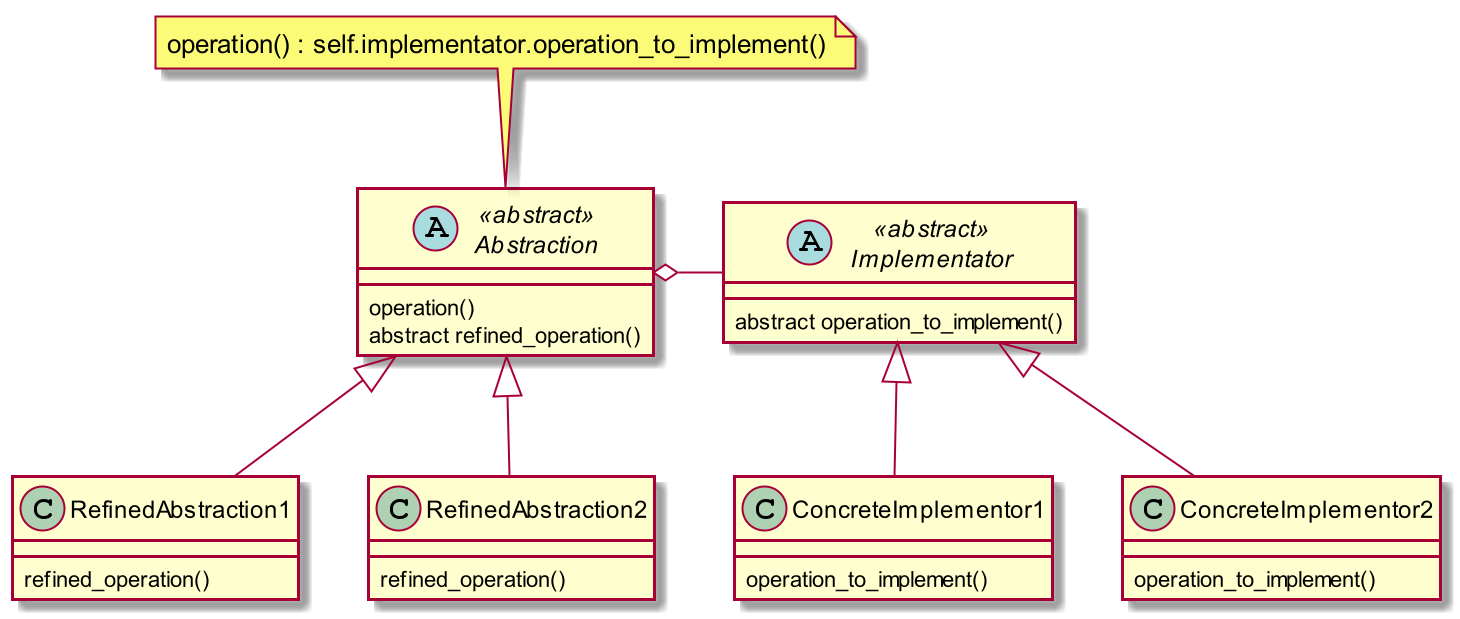

The diagram above was rendered by PlantUML. Its source (embedded in the PNG):
@startuml
scale 2

abstract class Abstraction << abstract >> {

operation()
abstract refined_operation()


}

class RefinedAbstraction1 {
    refined_operation()
}

class RefinedAbstraction2 {
    refined_operation()
}

abstract class Implementator << abstract >> {

abstract operation_to_implement()

}

class ConcreteImplementor1 {
    operation_to_implement()
}

class ConcreteImplementor2 {
    operation_to_implement()
}

Abstraction <|-- RefinedAbstraction1
Abstraction <|-- RefinedAbstraction2

Implementator <|-- ConcreteImplementor1
Implementator <|-- ConcreteImplementor2


note "operation() : self.implementator.operation_to_implement()" as N
Abstraction .up. N
Abstraction o-right- Implementator

@enduml